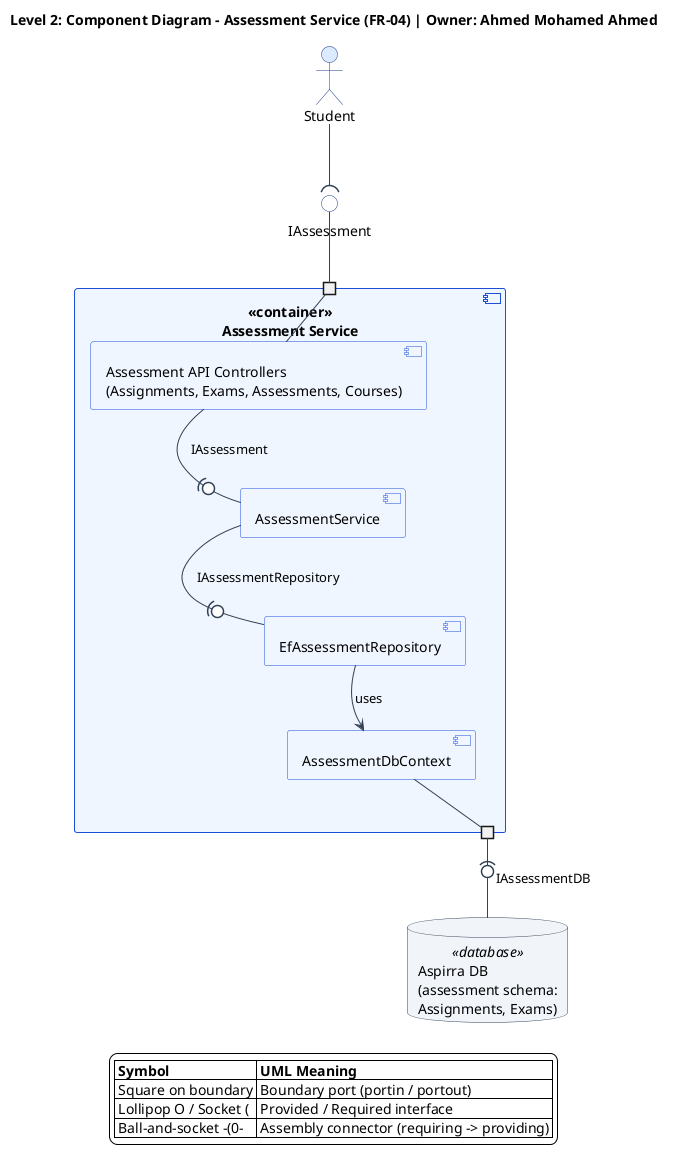

The diagram above was rendered by PlantUML. Its source (embedded in the PNG):
@startuml assessment-service-component-diagram
top to bottom direction
skinparam componentStyle uml2
skinparam shadowing false
skinparam defaultFontName Segoe UI
skinparam backgroundColor #FFFFFF
skinparam ArrowColor #334155
skinparam nodesep 35
skinparam ranksep 45
skinparam port {
  BackgroundColor #FFFFFF
  BorderColor #1E3A8A
}
skinparam actor {
  BackgroundColor #DBEAFE
  BorderColor #1E3A8A
}
skinparam component {
  BackgroundColor #EFF6FF
  BorderColor #1D4ED8
}
skinparam interface {
  BackgroundColor #FFFFFF
  BorderColor #1E3A8A
}
skinparam database {
  BackgroundColor #F1F5F9
  BorderColor #334155
}

title Level 2: Component Diagram - Assessment Service (FR-04) | Owner: Ahmed Mohamed Ahmed

actor "Student" as student
interface "IAssessment" as p_iassess

component "<<container>>\nAssessment Service" as assessmentContainer {
  portin " " as port_in
  portout " " as port_db

  component "Assessment API Controllers\n(Assignments, Exams, Assessments, Courses)" as ctrl
  component "AssessmentService" as svc
  component "EfAssessmentRepository" as repo
  component "AssessmentDbContext" as dbctx

  port_in -- ctrl
  ctrl -(0- svc : IAssessment
  svc -(0- repo : IAssessmentRepository
  repo --> dbctx : uses
  dbctx -- port_db
}

database "Aspirra DB\n(assessment schema:\nAssignments, Exams)" as db <<database>>

student --( p_iassess
p_iassess -- port_in

port_db -(0- db : IAssessmentDB

legend bottom
  |= Symbol |= UML Meaning |
  | Square on boundary | Boundary port (portin / portout) |
  | Lollipop O / Socket ( | Provided / Required interface |
  | Ball-and-socket -(0- | Assembly connector (requiring -> providing) |
endlegend
@enduml